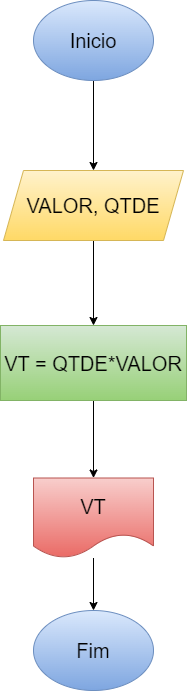

The diagram above was exported from draw.io. Its source (the exported page's mxGraphModel, read from the mxfile embedded in the PNG):
<mxGraphModel dx="936" dy="538" grid="1" gridSize="10" guides="1" tooltips="1" connect="1" arrows="1" fold="1" page="1" pageScale="1" pageWidth="827" pageHeight="1169" math="0" shadow="0">
  <root>
    <mxCell id="0" />
    <mxCell id="1" parent="0" />
    <mxCell id="bbg1MN7jCow2qfnfla_b-3" value="" style="edgeStyle=orthogonalEdgeStyle;rounded=0;orthogonalLoop=1;jettySize=auto;html=1;" edge="1" parent="1" source="bbg1MN7jCow2qfnfla_b-1" target="bbg1MN7jCow2qfnfla_b-2">
      <mxGeometry relative="1" as="geometry" />
    </mxCell>
    <mxCell id="bbg1MN7jCow2qfnfla_b-1" value="Inicio" style="ellipse;whiteSpace=wrap;html=1;fontSize=20;fillColor=#dae8fc;gradientColor=#7ea6e0;strokeColor=#6c8ebf;" vertex="1" parent="1">
      <mxGeometry x="354" y="90" width="120" height="80" as="geometry" />
    </mxCell>
    <mxCell id="bbg1MN7jCow2qfnfla_b-5" value="" style="edgeStyle=orthogonalEdgeStyle;rounded=0;orthogonalLoop=1;jettySize=auto;html=1;" edge="1" parent="1" source="bbg1MN7jCow2qfnfla_b-2" target="bbg1MN7jCow2qfnfla_b-4">
      <mxGeometry relative="1" as="geometry" />
    </mxCell>
    <mxCell id="bbg1MN7jCow2qfnfla_b-2" value="VALOR, QTDE" style="shape=parallelogram;perimeter=parallelogramPerimeter;whiteSpace=wrap;html=1;fixedSize=1;fontSize=20;fillColor=#fff2cc;gradientColor=#ffd966;strokeColor=#d6b656;" vertex="1" parent="1">
      <mxGeometry x="324" y="260" width="180" height="70" as="geometry" />
    </mxCell>
    <mxCell id="bbg1MN7jCow2qfnfla_b-7" value="" style="edgeStyle=orthogonalEdgeStyle;rounded=0;orthogonalLoop=1;jettySize=auto;html=1;" edge="1" parent="1" source="bbg1MN7jCow2qfnfla_b-4" target="bbg1MN7jCow2qfnfla_b-6">
      <mxGeometry relative="1" as="geometry" />
    </mxCell>
    <mxCell id="bbg1MN7jCow2qfnfla_b-4" value="VT = QTDE*VALOR" style="whiteSpace=wrap;html=1;fontSize=20;fillColor=#d5e8d4;gradientColor=#97d077;strokeColor=#82b366;" vertex="1" parent="1">
      <mxGeometry x="321" y="415" width="186" height="75" as="geometry" />
    </mxCell>
    <mxCell id="bbg1MN7jCow2qfnfla_b-9" style="edgeStyle=orthogonalEdgeStyle;rounded=0;orthogonalLoop=1;jettySize=auto;html=1;" edge="1" parent="1" source="bbg1MN7jCow2qfnfla_b-6" target="bbg1MN7jCow2qfnfla_b-8">
      <mxGeometry relative="1" as="geometry" />
    </mxCell>
    <mxCell id="bbg1MN7jCow2qfnfla_b-6" value="VT" style="shape=document;whiteSpace=wrap;html=1;boundedLbl=1;fontSize=20;fillColor=#f8cecc;gradientColor=#ea6b66;strokeColor=#b85450;" vertex="1" parent="1">
      <mxGeometry x="354" y="567.5" width="120" height="80" as="geometry" />
    </mxCell>
    <mxCell id="bbg1MN7jCow2qfnfla_b-8" value="Fim" style="ellipse;whiteSpace=wrap;html=1;fontSize=20;fillColor=#dae8fc;gradientColor=#7ea6e0;strokeColor=#6c8ebf;" vertex="1" parent="1">
      <mxGeometry x="354" y="700" width="120" height="80" as="geometry" />
    </mxCell>
  </root>
</mxGraphModel>